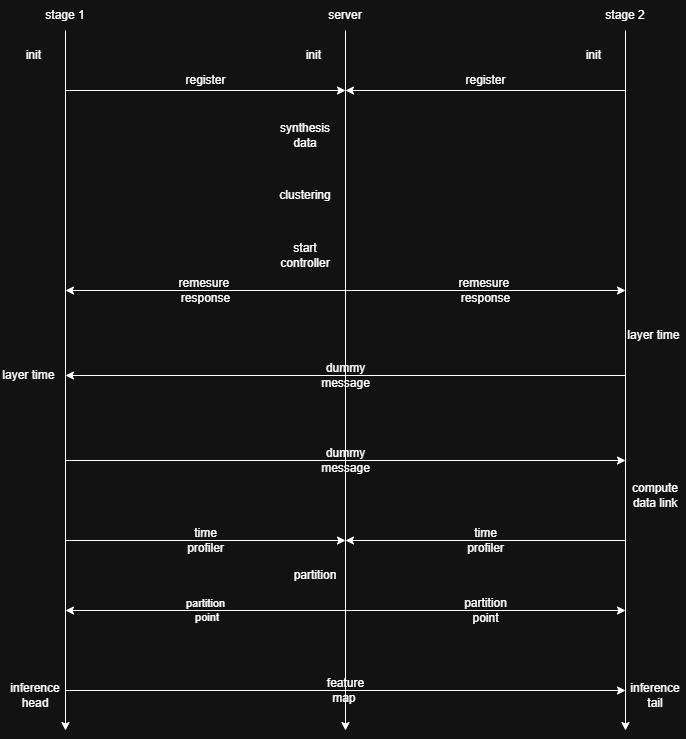

The diagram above was exported from draw.io. Its source (the exported page's mxGraphModel, read from the mxfile embedded in the PNG):
<mxGraphModel dx="1136" dy="640" grid="1" gridSize="10" guides="1" tooltips="1" connect="1" arrows="1" fold="1" page="1" pageScale="1" pageWidth="827" pageHeight="1169" math="0" shadow="0">
  <root>
    <mxCell id="0" />
    <mxCell id="1" parent="0" />
    <mxCell id="BHS_b9jzpSmTGyND0UUV-1" edge="1" parent="1" style="endArrow=classic;html=1;rounded=0;" value="">
      <mxGeometry height="50" relative="1" width="50" as="geometry">
        <mxPoint x="120" y="160" as="sourcePoint" />
        <mxPoint x="120" y="860" as="targetPoint" />
      </mxGeometry>
    </mxCell>
    <mxCell id="BHS_b9jzpSmTGyND0UUV-3" edge="1" parent="1" style="endArrow=classic;html=1;rounded=0;" value="">
      <mxGeometry height="50" relative="1" width="50" as="geometry">
        <mxPoint x="400" y="160" as="sourcePoint" />
        <mxPoint x="400" y="860" as="targetPoint" />
      </mxGeometry>
    </mxCell>
    <mxCell id="BHS_b9jzpSmTGyND0UUV-4" edge="1" parent="1" style="endArrow=classic;html=1;rounded=0;" value="">
      <mxGeometry height="50" relative="1" width="50" as="geometry">
        <mxPoint x="680" y="160" as="sourcePoint" />
        <mxPoint x="680" y="860" as="targetPoint" />
      </mxGeometry>
    </mxCell>
    <mxCell id="BHS_b9jzpSmTGyND0UUV-5" parent="1" style="text;html=1;whiteSpace=wrap;strokeColor=none;fillColor=none;align=center;verticalAlign=middle;rounded=0;" value="server" vertex="1">
      <mxGeometry height="30" width="60" x="370" y="130" as="geometry" />
    </mxCell>
    <mxCell id="BHS_b9jzpSmTGyND0UUV-6" parent="1" style="text;html=1;whiteSpace=wrap;strokeColor=none;fillColor=none;align=center;verticalAlign=middle;rounded=0;" value="stage 1" vertex="1">
      <mxGeometry height="30" width="60" x="90" y="130" as="geometry" />
    </mxCell>
    <mxCell id="BHS_b9jzpSmTGyND0UUV-7" parent="1" style="text;html=1;whiteSpace=wrap;strokeColor=none;fillColor=none;align=center;verticalAlign=middle;rounded=0;" value="stage 2" vertex="1">
      <mxGeometry height="30" width="60" x="650" y="130" as="geometry" />
    </mxCell>
    <mxCell id="BHS_b9jzpSmTGyND0UUV-8" parent="1" style="text;html=1;whiteSpace=wrap;strokeColor=none;fillColor=none;align=center;verticalAlign=middle;rounded=0;" value="init&amp;nbsp;" vertex="1">
      <mxGeometry height="30" width="60" x="60" y="170" as="geometry" />
    </mxCell>
    <mxCell id="BHS_b9jzpSmTGyND0UUV-9" parent="1" style="text;html=1;whiteSpace=wrap;strokeColor=none;fillColor=none;align=center;verticalAlign=middle;rounded=0;" value="init&amp;nbsp;" vertex="1">
      <mxGeometry height="30" width="60" x="340" y="170" as="geometry" />
    </mxCell>
    <mxCell id="BHS_b9jzpSmTGyND0UUV-10" parent="1" style="text;html=1;whiteSpace=wrap;strokeColor=none;fillColor=none;align=center;verticalAlign=middle;rounded=0;" value="init&amp;nbsp;" vertex="1">
      <mxGeometry height="30" width="60" x="620" y="170" as="geometry" />
    </mxCell>
    <mxCell id="BHS_b9jzpSmTGyND0UUV-16" parent="1" style="text;html=1;whiteSpace=wrap;strokeColor=none;fillColor=none;align=center;verticalAlign=middle;rounded=0;" value="synthesis data" vertex="1">
      <mxGeometry height="30" width="60" x="330" y="250" as="geometry" />
    </mxCell>
    <mxCell id="BHS_b9jzpSmTGyND0UUV-17" parent="1" style="text;html=1;whiteSpace=wrap;strokeColor=none;fillColor=none;align=center;verticalAlign=middle;rounded=0;" value="clustering" vertex="1">
      <mxGeometry height="30" width="60" x="330" y="310" as="geometry" />
    </mxCell>
    <mxCell id="BHS_b9jzpSmTGyND0UUV-18" parent="1" style="text;html=1;whiteSpace=wrap;strokeColor=none;fillColor=none;align=center;verticalAlign=middle;rounded=0;" value="start controller" vertex="1">
      <mxGeometry height="30" width="60" x="330" y="370" as="geometry" />
    </mxCell>
    <mxCell id="BHS_b9jzpSmTGyND0UUV-24" edge="1" parent="1" style="endArrow=classic;html=1;rounded=0;" value="">
      <mxGeometry relative="1" as="geometry">
        <mxPoint x="400" y="420" as="sourcePoint" />
        <mxPoint x="120" y="420" as="targetPoint" />
      </mxGeometry>
    </mxCell>
    <mxCell id="BHS_b9jzpSmTGyND0UUV-25" connectable="0" parent="BHS_b9jzpSmTGyND0UUV-24" style="edgeLabel;resizable=0;html=1;;align=center;verticalAlign=middle;labelBackgroundColor=none;fontColor=default;" value="&lt;span style=&quot;font-size: 12px; text-wrap-mode: wrap;&quot;&gt;&lt;font style=&quot;&quot;&gt;remesure&amp;nbsp;&lt;/font&gt;&lt;/span&gt;&lt;div&gt;&lt;span style=&quot;font-size: 12px; text-wrap-mode: wrap;&quot;&gt;&lt;font style=&quot;&quot;&gt;response&lt;/font&gt;&lt;/span&gt;&lt;/div&gt;" vertex="1">
      <mxGeometry relative="1" as="geometry" />
    </mxCell>
    <mxCell id="BHS_b9jzpSmTGyND0UUV-30" edge="1" parent="1" style="endArrow=classic;html=1;rounded=0;" value="">
      <mxGeometry relative="1" as="geometry">
        <mxPoint x="120" y="220" as="sourcePoint" />
        <mxPoint x="400" y="220" as="targetPoint" />
      </mxGeometry>
    </mxCell>
    <mxCell id="BHS_b9jzpSmTGyND0UUV-31" connectable="0" parent="BHS_b9jzpSmTGyND0UUV-30" style="edgeLabel;resizable=0;html=1;;align=center;verticalAlign=middle;labelBackgroundColor=none;fontColor=default;" value="&lt;span style=&quot;font-size: 12px; text-wrap-mode: wrap;&quot;&gt;&lt;font style=&quot;&quot;&gt;register&lt;/font&gt;&lt;/span&gt;" vertex="1">
      <mxGeometry relative="1" as="geometry">
        <mxPoint y="-10" as="offset" />
      </mxGeometry>
    </mxCell>
    <mxCell id="BHS_b9jzpSmTGyND0UUV-32" parent="1" style="text;html=1;whiteSpace=wrap;strokeColor=none;fillColor=none;align=center;verticalAlign=middle;rounded=0;" value="layer time&amp;nbsp;" vertex="1">
      <mxGeometry height="30" width="60" x="55" y="490" as="geometry" />
    </mxCell>
    <mxCell id="BHS_b9jzpSmTGyND0UUV-33" parent="1" style="text;html=1;whiteSpace=wrap;strokeColor=none;fillColor=none;align=center;verticalAlign=middle;rounded=0;" value="layer time&amp;nbsp;" vertex="1">
      <mxGeometry height="30" width="60" x="680" y="450" as="geometry" />
    </mxCell>
    <mxCell id="BHS_b9jzpSmTGyND0UUV-36" edge="1" parent="1" style="endArrow=classic;html=1;rounded=0;" value="">
      <mxGeometry relative="1" as="geometry">
        <mxPoint x="680" y="505" as="sourcePoint" />
        <mxPoint x="120" y="505" as="targetPoint" />
      </mxGeometry>
    </mxCell>
    <mxCell id="BHS_b9jzpSmTGyND0UUV-37" connectable="0" parent="BHS_b9jzpSmTGyND0UUV-36" style="edgeLabel;resizable=0;html=1;;align=center;verticalAlign=middle;fontColor=light-dark(#000000,#FFFFFF);labelBackgroundColor=none;" value="&lt;span style=&quot;font-size: 12px; text-wrap-mode: wrap;&quot;&gt;dummy message&lt;/span&gt;" vertex="1">
      <mxGeometry relative="1" as="geometry" />
    </mxCell>
    <mxCell id="BHS_b9jzpSmTGyND0UUV-38" parent="1" style="text;html=1;whiteSpace=wrap;strokeColor=none;fillColor=none;align=center;verticalAlign=middle;rounded=0;" value="compute data link" vertex="1">
      <mxGeometry height="30" width="60" x="680" y="610" as="geometry" />
    </mxCell>
    <mxCell id="BHS_b9jzpSmTGyND0UUV-39" edge="1" parent="1" style="endArrow=classic;html=1;rounded=0;" value="">
      <mxGeometry relative="1" as="geometry">
        <mxPoint x="120" y="670" as="sourcePoint" />
        <mxPoint x="400" y="670" as="targetPoint" />
      </mxGeometry>
    </mxCell>
    <mxCell id="BHS_b9jzpSmTGyND0UUV-40" connectable="0" parent="BHS_b9jzpSmTGyND0UUV-39" style="edgeLabel;resizable=0;html=1;;align=center;verticalAlign=middle;labelBackgroundColor=none;" value="&lt;span style=&quot;font-size: 12px; text-wrap-mode: wrap;&quot;&gt;time profiler&lt;/span&gt;" vertex="1">
      <mxGeometry relative="1" as="geometry" />
    </mxCell>
    <mxCell id="BHS_b9jzpSmTGyND0UUV-41" edge="1" parent="1" style="endArrow=classic;html=1;rounded=0;" value="">
      <mxGeometry relative="1" as="geometry">
        <mxPoint x="680" y="670" as="sourcePoint" />
        <mxPoint x="400" y="670" as="targetPoint" />
      </mxGeometry>
    </mxCell>
    <mxCell id="BHS_b9jzpSmTGyND0UUV-42" connectable="0" parent="BHS_b9jzpSmTGyND0UUV-41" style="edgeLabel;resizable=0;html=1;;align=center;verticalAlign=middle;labelBackgroundColor=none;" value="&lt;span style=&quot;font-size: 12px; text-wrap-mode: wrap;&quot;&gt;time profiler&lt;/span&gt;" vertex="1">
      <mxGeometry relative="1" as="geometry" />
    </mxCell>
    <mxCell id="BHS_b9jzpSmTGyND0UUV-44" parent="1" style="text;html=1;whiteSpace=wrap;strokeColor=none;fillColor=none;align=center;verticalAlign=middle;rounded=0;" value="partition" vertex="1">
      <mxGeometry height="30" width="60" x="340" y="690" as="geometry" />
    </mxCell>
    <mxCell id="BHS_b9jzpSmTGyND0UUV-45" edge="1" parent="1" style="endArrow=classic;html=1;rounded=0;" value="">
      <mxGeometry relative="1" as="geometry">
        <mxPoint x="400" y="740" as="sourcePoint" />
        <mxPoint x="120" y="740" as="targetPoint" />
      </mxGeometry>
    </mxCell>
    <mxCell id="BHS_b9jzpSmTGyND0UUV-46" connectable="0" parent="BHS_b9jzpSmTGyND0UUV-45" style="edgeLabel;resizable=0;;align=center;verticalAlign=middle;html=1;labelBackgroundColor=none;" value="partition&lt;div&gt;&amp;nbsp;point&lt;/div&gt;" vertex="1">
      <mxGeometry relative="1" as="geometry" />
    </mxCell>
    <mxCell id="BHS_b9jzpSmTGyND0UUV-47" edge="1" parent="1" style="endArrow=classic;html=1;rounded=0;" value="">
      <mxGeometry relative="1" as="geometry">
        <mxPoint x="400" y="740" as="sourcePoint" />
        <mxPoint x="680" y="740" as="targetPoint" />
      </mxGeometry>
    </mxCell>
    <mxCell id="BHS_b9jzpSmTGyND0UUV-48" connectable="0" parent="BHS_b9jzpSmTGyND0UUV-47" style="edgeLabel;resizable=0;html=1;;align=center;verticalAlign=middle;labelBackgroundColor=none;" value="&lt;span style=&quot;font-size: 12px; text-wrap-mode: wrap;&quot;&gt;partition point&lt;/span&gt;" vertex="1">
      <mxGeometry relative="1" as="geometry" />
    </mxCell>
    <mxCell id="BHS_b9jzpSmTGyND0UUV-49" edge="1" parent="1" style="endArrow=classic;html=1;rounded=0;" value="">
      <mxGeometry relative="1" as="geometry">
        <mxPoint x="120" y="820" as="sourcePoint" />
        <mxPoint x="680" y="820" as="targetPoint" />
      </mxGeometry>
    </mxCell>
    <mxCell id="BHS_b9jzpSmTGyND0UUV-50" connectable="0" parent="BHS_b9jzpSmTGyND0UUV-49" style="edgeLabel;resizable=0;html=1;;align=center;verticalAlign=middle;labelBackgroundColor=none;" value="&lt;span style=&quot;font-size: 12px; text-wrap-mode: wrap;&quot;&gt;feature map&amp;nbsp;&lt;/span&gt;" vertex="1">
      <mxGeometry relative="1" as="geometry" />
    </mxCell>
    <mxCell id="BHS_b9jzpSmTGyND0UUV-51" parent="1" style="text;html=1;whiteSpace=wrap;strokeColor=none;fillColor=none;align=center;verticalAlign=middle;rounded=0;" value="inference&lt;div&gt;head&lt;/div&gt;" vertex="1">
      <mxGeometry height="30" width="60" x="60" y="810" as="geometry" />
    </mxCell>
    <mxCell id="BHS_b9jzpSmTGyND0UUV-52" parent="1" style="text;html=1;whiteSpace=wrap;strokeColor=none;fillColor=none;align=center;verticalAlign=middle;rounded=0;" value="inference&lt;div&gt;tail&lt;/div&gt;" vertex="1">
      <mxGeometry height="20" width="60" x="680" y="815" as="geometry" />
    </mxCell>
    <mxCell id="wLclifyoA_sr9HT3693L-4" edge="1" parent="1" style="endArrow=classic;html=1;rounded=0;" value="">
      <mxGeometry relative="1" as="geometry">
        <mxPoint x="680" y="220" as="sourcePoint" />
        <mxPoint x="400" y="220" as="targetPoint" />
      </mxGeometry>
    </mxCell>
    <mxCell id="wLclifyoA_sr9HT3693L-5" connectable="0" parent="wLclifyoA_sr9HT3693L-4" style="edgeLabel;resizable=0;html=1;;align=center;verticalAlign=middle;labelBackgroundColor=none;fontColor=default;" value="&lt;span style=&quot;font-size: 12px; text-wrap-mode: wrap;&quot;&gt;&lt;font style=&quot;&quot;&gt;register&lt;/font&gt;&lt;/span&gt;" vertex="1">
      <mxGeometry relative="1" as="geometry">
        <mxPoint y="-10" as="offset" />
      </mxGeometry>
    </mxCell>
    <mxCell id="wLclifyoA_sr9HT3693L-6" edge="1" parent="1" style="endArrow=classic;html=1;rounded=0;" value="">
      <mxGeometry relative="1" as="geometry">
        <mxPoint x="400" y="420" as="sourcePoint" />
        <mxPoint x="680" y="420" as="targetPoint" />
      </mxGeometry>
    </mxCell>
    <mxCell id="wLclifyoA_sr9HT3693L-7" connectable="0" parent="wLclifyoA_sr9HT3693L-6" style="edgeLabel;resizable=0;html=1;;align=center;verticalAlign=middle;labelBackgroundColor=none;fontColor=default;" value="&lt;span style=&quot;font-size: 12px; text-wrap-mode: wrap;&quot;&gt;&lt;font style=&quot;&quot;&gt;remesure&amp;nbsp;&lt;/font&gt;&lt;/span&gt;&lt;div&gt;&lt;span style=&quot;font-size: 12px; text-wrap-mode: wrap;&quot;&gt;&lt;font style=&quot;&quot;&gt;response&lt;/font&gt;&lt;/span&gt;&lt;/div&gt;" vertex="1">
      <mxGeometry relative="1" as="geometry" />
    </mxCell>
    <mxCell id="wLclifyoA_sr9HT3693L-10" edge="1" parent="1" style="endArrow=classic;html=1;rounded=0;" value="">
      <mxGeometry relative="1" as="geometry">
        <mxPoint x="120" y="590" as="sourcePoint" />
        <mxPoint x="680" y="590" as="targetPoint" />
      </mxGeometry>
    </mxCell>
    <mxCell id="wLclifyoA_sr9HT3693L-11" connectable="0" parent="wLclifyoA_sr9HT3693L-10" style="edgeLabel;resizable=0;html=1;;align=center;verticalAlign=middle;fontColor=light-dark(#000000,#FFFFFF);labelBackgroundColor=none;" value="&lt;span style=&quot;font-size: 12px; text-wrap-mode: wrap;&quot;&gt;dummy message&lt;/span&gt;" vertex="1">
      <mxGeometry relative="1" as="geometry" />
    </mxCell>
  </root>
</mxGraphModel>